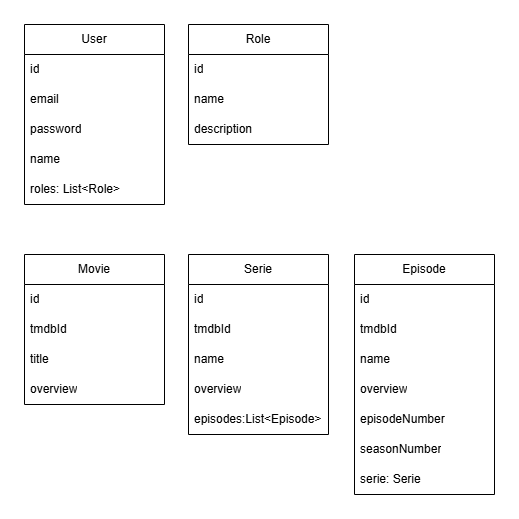

The diagram above was exported from draw.io. Its source (the exported page's mxGraphModel, read from the mxfile embedded in the PNG):
<mxGraphModel dx="1030" dy="562" grid="0" gridSize="10" guides="1" tooltips="1" connect="1" arrows="1" fold="1" page="1" pageScale="1" pageWidth="827" pageHeight="1169" math="0" shadow="0">
  <root>
    <mxCell id="0" />
    <mxCell id="1" parent="0" />
    <mxCell id="Xd1hGOPjuK-8X3YIMbYa-1" parent="1" style="swimlane;fontStyle=0;childLayout=stackLayout;horizontal=1;startSize=30;horizontalStack=0;resizeParent=1;resizeParentMax=0;resizeLast=0;collapsible=1;marginBottom=0;whiteSpace=wrap;html=1;" value="Role" vertex="1">
      <mxGeometry height="120" width="140" x="274" y="100" as="geometry" />
    </mxCell>
    <mxCell id="Xd1hGOPjuK-8X3YIMbYa-2" parent="Xd1hGOPjuK-8X3YIMbYa-1" style="text;strokeColor=none;fillColor=none;align=left;verticalAlign=middle;spacingLeft=4;spacingRight=4;overflow=hidden;points=[[0,0.5],[1,0.5]];portConstraint=eastwest;rotatable=0;whiteSpace=wrap;html=1;" value="id" vertex="1">
      <mxGeometry height="30" width="140" y="30" as="geometry" />
    </mxCell>
    <mxCell id="Xd1hGOPjuK-8X3YIMbYa-3" parent="Xd1hGOPjuK-8X3YIMbYa-1" style="text;strokeColor=none;fillColor=none;align=left;verticalAlign=middle;spacingLeft=4;spacingRight=4;overflow=hidden;points=[[0,0.5],[1,0.5]];portConstraint=eastwest;rotatable=0;whiteSpace=wrap;html=1;" value="name" vertex="1">
      <mxGeometry height="30" width="140" y="60" as="geometry" />
    </mxCell>
    <mxCell id="Xd1hGOPjuK-8X3YIMbYa-4" parent="Xd1hGOPjuK-8X3YIMbYa-1" style="text;strokeColor=none;fillColor=none;align=left;verticalAlign=middle;spacingLeft=4;spacingRight=4;overflow=hidden;points=[[0,0.5],[1,0.5]];portConstraint=eastwest;rotatable=0;whiteSpace=wrap;html=1;" value="description" vertex="1">
      <mxGeometry height="30" width="140" y="90" as="geometry" />
    </mxCell>
    <mxCell id="Xd1hGOPjuK-8X3YIMbYa-5" parent="1" style="swimlane;fontStyle=0;childLayout=stackLayout;horizontal=1;startSize=30;horizontalStack=0;resizeParent=1;resizeParentMax=0;resizeLast=0;collapsible=1;marginBottom=0;whiteSpace=wrap;html=1;" value="User" vertex="1">
      <mxGeometry height="180" width="140" x="110" y="100" as="geometry">
        <mxRectangle height="30" width="70" x="80" y="200" as="alternateBounds" />
      </mxGeometry>
    </mxCell>
    <mxCell id="Xd1hGOPjuK-8X3YIMbYa-6" parent="Xd1hGOPjuK-8X3YIMbYa-5" style="text;strokeColor=none;fillColor=none;align=left;verticalAlign=middle;spacingLeft=4;spacingRight=4;overflow=hidden;points=[[0,0.5],[1,0.5]];portConstraint=eastwest;rotatable=0;whiteSpace=wrap;html=1;" value="id" vertex="1">
      <mxGeometry height="30" width="140" y="30" as="geometry" />
    </mxCell>
    <mxCell id="Xd1hGOPjuK-8X3YIMbYa-7" parent="Xd1hGOPjuK-8X3YIMbYa-5" style="text;strokeColor=none;fillColor=none;align=left;verticalAlign=middle;spacingLeft=4;spacingRight=4;overflow=hidden;points=[[0,0.5],[1,0.5]];portConstraint=eastwest;rotatable=0;whiteSpace=wrap;html=1;" value="email" vertex="1">
      <mxGeometry height="30" width="140" y="60" as="geometry" />
    </mxCell>
    <mxCell id="InzoIAj3Lfp0hAK-XnUF-2" parent="Xd1hGOPjuK-8X3YIMbYa-5" style="text;strokeColor=none;fillColor=none;align=left;verticalAlign=middle;spacingLeft=4;spacingRight=4;overflow=hidden;points=[[0,0.5],[1,0.5]];portConstraint=eastwest;rotatable=0;whiteSpace=wrap;html=1;" value="password" vertex="1">
      <mxGeometry height="30" width="140" y="90" as="geometry" />
    </mxCell>
    <mxCell id="InzoIAj3Lfp0hAK-XnUF-3" parent="Xd1hGOPjuK-8X3YIMbYa-5" style="text;strokeColor=none;fillColor=none;align=left;verticalAlign=middle;spacingLeft=4;spacingRight=4;overflow=hidden;points=[[0,0.5],[1,0.5]];portConstraint=eastwest;rotatable=0;whiteSpace=wrap;html=1;" value="name" vertex="1">
      <mxGeometry height="30" width="140" y="120" as="geometry" />
    </mxCell>
    <mxCell id="Xd1hGOPjuK-8X3YIMbYa-8" parent="Xd1hGOPjuK-8X3YIMbYa-5" style="text;strokeColor=none;fillColor=none;align=left;verticalAlign=middle;spacingLeft=4;spacingRight=4;overflow=hidden;points=[[0,0.5],[1,0.5]];portConstraint=eastwest;rotatable=0;whiteSpace=wrap;html=1;" value="roles: List&amp;lt;Role&amp;gt;" vertex="1">
      <mxGeometry height="30" width="140" y="150" as="geometry" />
    </mxCell>
    <mxCell id="Xd1hGOPjuK-8X3YIMbYa-9" parent="1" style="swimlane;fontStyle=0;childLayout=stackLayout;horizontal=1;startSize=30;horizontalStack=0;resizeParent=1;resizeParentMax=0;resizeLast=0;collapsible=1;marginBottom=0;whiteSpace=wrap;html=1;" value="Movie" vertex="1">
      <mxGeometry height="150" width="140" x="110" y="330" as="geometry" />
    </mxCell>
    <mxCell id="Xd1hGOPjuK-8X3YIMbYa-10" parent="Xd1hGOPjuK-8X3YIMbYa-9" style="text;strokeColor=none;fillColor=none;align=left;verticalAlign=middle;spacingLeft=4;spacingRight=4;overflow=hidden;points=[[0,0.5],[1,0.5]];portConstraint=eastwest;rotatable=0;whiteSpace=wrap;html=1;" value="id" vertex="1">
      <mxGeometry height="30" width="140" y="30" as="geometry" />
    </mxCell>
    <mxCell id="Xd1hGOPjuK-8X3YIMbYa-11" parent="Xd1hGOPjuK-8X3YIMbYa-9" style="text;strokeColor=none;fillColor=none;align=left;verticalAlign=middle;spacingLeft=4;spacingRight=4;overflow=hidden;points=[[0,0.5],[1,0.5]];portConstraint=eastwest;rotatable=0;whiteSpace=wrap;html=1;" value="tmdbId" vertex="1">
      <mxGeometry height="30" width="140" y="60" as="geometry" />
    </mxCell>
    <mxCell id="InzoIAj3Lfp0hAK-XnUF-4" parent="Xd1hGOPjuK-8X3YIMbYa-9" style="text;strokeColor=none;fillColor=none;align=left;verticalAlign=middle;spacingLeft=4;spacingRight=4;overflow=hidden;points=[[0,0.5],[1,0.5]];portConstraint=eastwest;rotatable=0;whiteSpace=wrap;html=1;" value="title" vertex="1">
      <mxGeometry height="30" width="140" y="90" as="geometry" />
    </mxCell>
    <mxCell id="Xd1hGOPjuK-8X3YIMbYa-12" parent="Xd1hGOPjuK-8X3YIMbYa-9" style="text;strokeColor=none;fillColor=none;align=left;verticalAlign=middle;spacingLeft=4;spacingRight=4;overflow=hidden;points=[[0,0.5],[1,0.5]];portConstraint=eastwest;rotatable=0;whiteSpace=wrap;html=1;" value="overview" vertex="1">
      <mxGeometry height="30" width="140" y="120" as="geometry" />
    </mxCell>
    <mxCell id="Xd1hGOPjuK-8X3YIMbYa-13" parent="1" style="swimlane;fontStyle=0;childLayout=stackLayout;horizontal=1;startSize=30;horizontalStack=0;resizeParent=1;resizeParentMax=0;resizeLast=0;collapsible=1;marginBottom=0;whiteSpace=wrap;html=1;" value="Serie" vertex="1">
      <mxGeometry height="180" width="140" x="274" y="330" as="geometry" />
    </mxCell>
    <mxCell id="Xd1hGOPjuK-8X3YIMbYa-14" parent="Xd1hGOPjuK-8X3YIMbYa-13" style="text;strokeColor=none;fillColor=none;align=left;verticalAlign=middle;spacingLeft=4;spacingRight=4;overflow=hidden;points=[[0,0.5],[1,0.5]];portConstraint=eastwest;rotatable=0;whiteSpace=wrap;html=1;" value="id" vertex="1">
      <mxGeometry height="30" width="140" y="30" as="geometry" />
    </mxCell>
    <mxCell id="Xd1hGOPjuK-8X3YIMbYa-15" parent="Xd1hGOPjuK-8X3YIMbYa-13" style="text;strokeColor=none;fillColor=none;align=left;verticalAlign=middle;spacingLeft=4;spacingRight=4;overflow=hidden;points=[[0,0.5],[1,0.5]];portConstraint=eastwest;rotatable=0;whiteSpace=wrap;html=1;" value="tmdbId" vertex="1">
      <mxGeometry height="30" width="140" y="60" as="geometry" />
    </mxCell>
    <mxCell id="InzoIAj3Lfp0hAK-XnUF-10" parent="Xd1hGOPjuK-8X3YIMbYa-13" style="text;strokeColor=none;fillColor=none;align=left;verticalAlign=middle;spacingLeft=4;spacingRight=4;overflow=hidden;points=[[0,0.5],[1,0.5]];portConstraint=eastwest;rotatable=0;whiteSpace=wrap;html=1;" value="name" vertex="1">
      <mxGeometry height="30" width="140" y="90" as="geometry" />
    </mxCell>
    <mxCell id="InzoIAj3Lfp0hAK-XnUF-15" parent="Xd1hGOPjuK-8X3YIMbYa-13" style="text;strokeColor=none;fillColor=none;align=left;verticalAlign=middle;spacingLeft=4;spacingRight=4;overflow=hidden;points=[[0,0.5],[1,0.5]];portConstraint=eastwest;rotatable=0;whiteSpace=wrap;html=1;" value="overview" vertex="1">
      <mxGeometry height="30" width="140" y="120" as="geometry" />
    </mxCell>
    <mxCell id="Xd1hGOPjuK-8X3YIMbYa-16" parent="Xd1hGOPjuK-8X3YIMbYa-13" style="text;strokeColor=none;fillColor=none;align=left;verticalAlign=middle;spacingLeft=4;spacingRight=4;overflow=hidden;points=[[0,0.5],[1,0.5]];portConstraint=eastwest;rotatable=0;whiteSpace=wrap;html=1;" value="episodes:List&amp;lt;Episode&amp;gt;" vertex="1">
      <mxGeometry height="30" width="140" y="150" as="geometry" />
    </mxCell>
    <mxCell id="Xd1hGOPjuK-8X3YIMbYa-17" parent="1" style="swimlane;fontStyle=0;childLayout=stackLayout;horizontal=1;startSize=30;horizontalStack=0;resizeParent=1;resizeParentMax=0;resizeLast=0;collapsible=1;marginBottom=0;whiteSpace=wrap;html=1;" value="Episode" vertex="1">
      <mxGeometry height="240" width="140" x="440" y="330" as="geometry" />
    </mxCell>
    <mxCell id="Xd1hGOPjuK-8X3YIMbYa-18" parent="Xd1hGOPjuK-8X3YIMbYa-17" style="text;strokeColor=none;fillColor=none;align=left;verticalAlign=middle;spacingLeft=4;spacingRight=4;overflow=hidden;points=[[0,0.5],[1,0.5]];portConstraint=eastwest;rotatable=0;whiteSpace=wrap;html=1;" value="id" vertex="1">
      <mxGeometry height="30" width="140" y="30" as="geometry" />
    </mxCell>
    <mxCell id="Xd1hGOPjuK-8X3YIMbYa-19" parent="Xd1hGOPjuK-8X3YIMbYa-17" style="text;strokeColor=none;fillColor=none;align=left;verticalAlign=middle;spacingLeft=4;spacingRight=4;overflow=hidden;points=[[0,0.5],[1,0.5]];portConstraint=eastwest;rotatable=0;whiteSpace=wrap;html=1;" value="tmdbId" vertex="1">
      <mxGeometry height="30" width="140" y="60" as="geometry" />
    </mxCell>
    <mxCell id="InzoIAj3Lfp0hAK-XnUF-19" parent="Xd1hGOPjuK-8X3YIMbYa-17" style="text;strokeColor=none;fillColor=none;align=left;verticalAlign=middle;spacingLeft=4;spacingRight=4;overflow=hidden;points=[[0,0.5],[1,0.5]];portConstraint=eastwest;rotatable=0;whiteSpace=wrap;html=1;" value="name" vertex="1">
      <mxGeometry height="30" width="140" y="90" as="geometry" />
    </mxCell>
    <mxCell id="InzoIAj3Lfp0hAK-XnUF-20" parent="Xd1hGOPjuK-8X3YIMbYa-17" style="text;strokeColor=none;fillColor=none;align=left;verticalAlign=middle;spacingLeft=4;spacingRight=4;overflow=hidden;points=[[0,0.5],[1,0.5]];portConstraint=eastwest;rotatable=0;whiteSpace=wrap;html=1;" value="overview" vertex="1">
      <mxGeometry height="30" width="140" y="120" as="geometry" />
    </mxCell>
    <mxCell id="InzoIAj3Lfp0hAK-XnUF-21" parent="Xd1hGOPjuK-8X3YIMbYa-17" style="text;strokeColor=none;fillColor=none;align=left;verticalAlign=middle;spacingLeft=4;spacingRight=4;overflow=hidden;points=[[0,0.5],[1,0.5]];portConstraint=eastwest;rotatable=0;whiteSpace=wrap;html=1;" value="episodeNumber" vertex="1">
      <mxGeometry height="30" width="140" y="150" as="geometry" />
    </mxCell>
    <mxCell id="InzoIAj3Lfp0hAK-XnUF-22" parent="Xd1hGOPjuK-8X3YIMbYa-17" style="text;strokeColor=none;fillColor=none;align=left;verticalAlign=middle;spacingLeft=4;spacingRight=4;overflow=hidden;points=[[0,0.5],[1,0.5]];portConstraint=eastwest;rotatable=0;whiteSpace=wrap;html=1;" value="seasonNumber" vertex="1">
      <mxGeometry height="30" width="140" y="180" as="geometry" />
    </mxCell>
    <mxCell id="Xd1hGOPjuK-8X3YIMbYa-20" parent="Xd1hGOPjuK-8X3YIMbYa-17" style="text;strokeColor=none;fillColor=none;align=left;verticalAlign=middle;spacingLeft=4;spacingRight=4;overflow=hidden;points=[[0,0.5],[1,0.5]];portConstraint=eastwest;rotatable=0;whiteSpace=wrap;html=1;" value="serie: Serie" vertex="1">
      <mxGeometry height="30" width="140" y="210" as="geometry" />
    </mxCell>
  </root>
</mxGraphModel>